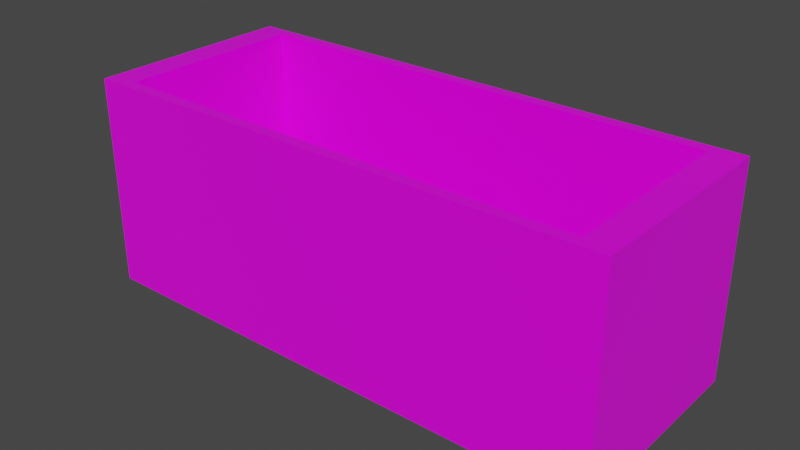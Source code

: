 # Source: bin.blend  (saved by Blender 2.93.21; exported with 4.5.12 LTS)
import bpy
from mathutils import Matrix  # noqa: F401  (used for matrix-valued properties, if any)

bpy.ops.wm.read_factory_settings(use_empty=True)
scene = bpy.context.scene
scene.name = 'Scene'

# ---- collections
col_collection = bpy.data.collections.new('Collection'); scene.collection.children.link(col_collection)

# ---- images (referenced by path relative to the original .blend; pixels are not part of the script)
import os
ASSET_DIR = os.environ.get("B2B_ASSET_DIR", "")  # directory of the original .blend (textures are referenced by path, not embedded)
HERE = os.path.dirname(os.path.abspath(__file__))  # packed textures are extracted next to this script under _unpacked/

def load_image(name, relpath, width, height, colorspace="sRGB"):
    """Load a texture the original file referenced (path relative to the .blend, or extracted next to this script)."""
    p = next((c for c in (os.path.join(HERE, relpath), os.path.join(ASSET_DIR, relpath)) if relpath and os.path.exists(c)), "")
    if p:
        img = bpy.data.images.load(p, check_existing=True)
        img.name = name
    else:  # same state as the original file: an image datablock whose file is absent (Cycles renders it pink)
        img = bpy.data.images.new(name, width, height)
        img.source = "FILE"
        img.filepath = "//" + (relpath or name)
    img.colorspace_settings.name = colorspace
    return img
img_wood_jpg = load_image('wood.jpg', 'wood.jpg', 1024, 1024, 'sRGB')

# ---- materials (node trees are filled in below, after node groups)
mat_material = bpy.data.materials.new('Material')
mat_material.alpha_threshold = 0.0
mat_material.use_transparent_shadow = False
mat_material.line_color = (0.0, 0.0, 0.0, 1.0)

# ---- material node trees
mat_material.use_nodes = True; mat_material.node_tree.nodes.clear()
_N = mat_material.node_tree.nodes; _L = mat_material.node_tree.links
n0 = _N.new('ShaderNodeOutputMaterial'); n0.name = 'Material Output'; n0.location = (300, 300)
n1 = _N.new('ShaderNodeBsdfPrincipled'); n1.name = 'Principled BSDF'; n1.location = (10, 300)
n1.distribution = 'GGX'
n1.subsurface_method = 'BURLEY'
n1.inputs[2].default_value = 0.4
n1.inputs[3].default_value = 1.45
n1.inputs[27].default_value = (0.0, 0.0, 0.0, 1.0)
n1.inputs[28].default_value = 1.0
n2 = _N.new('ShaderNodeTexImage'); n2.name = 'Image Texture'; n2.location = (-698, 158)
n2.image = img_wood_jpg
_L.new(n1.outputs[0], n0.inputs[0])
_L.new(n2.outputs[0], n1.inputs[0])
n0.is_active_output = True

# ---- world
world_world = bpy.data.worlds.new('World'); scene.world = world_world
world_world.use_nodes = True; world_world.node_tree.nodes.clear()
_N = world_world.node_tree.nodes; _L = world_world.node_tree.links
n0 = _N.new('ShaderNodeOutputWorld'); n0.name = 'World Output'; n0.location = (300, 300)
n1 = _N.new('ShaderNodeBackground'); n1.name = 'Background'; n1.location = (10, 300)
n1.inputs[0].default_value = (0.05088, 0.05088, 0.05088, 1.0)
_L.new(n1.outputs[0], n0.inputs[0])
n0.is_active_output = True
world_world.color = (0.05088, 0.05088, 0.05088)
world_world.use_sun_shadow = False
world_world.sun_shadow_jitter_overblur = 0.0

# ---- meshes
me_cube = bpy.data.meshes.new('Cube')
me_cube.from_pydata([(2.242, 0.8908, -0.6353), (2.242, -0.8908, -0.6353), (-2.242, 0.8908, -0.6353), (-2.242, -0.8908, -0.6353), (2.517, 1.0, 1.0), (2.517, 1.0, -1.0), (2.517, -1.0, 1.0), (2.517, -1.0, -1.0), (-2.517, 1.0, 1.0), (-2.517, 1.0, -1.0), (-2.517, -1.0, 1.0), (-2.517, -1.0, -1.0), (2.242, -0.8908, 1.0), (-2.242, -0.8908, 1.0), (-2.242, 0.8908, 1.0), (2.242, 0.8908, 1.0)], [], [(7, 6, 10, 11), (11, 10, 8, 9), (9, 5, 7, 11), (5, 4, 6, 7), (9, 8, 4, 5), (1, 3, 13, 12), (13, 3, 2, 14), (0, 2, 3, 1), (0, 1, 12, 15), (14, 2, 0, 15), (6, 4, 8, 10, 13, 14, 15, 12), (13, 10, 6, 12)])
_uv = me_cube.uv_layers.new(name='UVMap')
_uv.uv.foreach_set('vector', [0.375, 0.75, 0.625, 0.75, 0.625, 1.0, 0.375, 1.0, 0.375, 0.0, 0.625, 0.0, 0.625, 0.25, 0.375, 0.25, 0.125, 0.5, 0.375, 0.5, 0.375, 0.75, 0.125, 0.75, 0.375, 0.5, 0.625, 0.5, 0.625, 0.75, 0.375, 0.75, 0.375, 0.25, 0.625, 0.25, 0.625, 0.5, 0.375, 0.5, 0.375, 0.75, 0.375, 1.0, 0.5798, 1.0, 0.5798, 0.75, 0.5798, 0.0, 0.375, 0.0, 0.375, 0.25, 0.5798, 0.25, 0.375, 0.5, 0.125, 0.5, 0.125, 0.75, 0.375, 0.75, 0.375, 0.5, 0.375, 0.75, 0.5798, 0.75, 0.5798, 0.5, 0.5798, 0.25, 0.375, 0.25, 0.375, 0.5, 0.5798, 0.5, 0.625, 0.75, 0.625, 0.5, 0.875, 0.5, 0.875, 0.75, 0.8614, 0.7364, 0.8614, 0.5136, 0.6386, 0.5136, 0.6386, 0.7364, 0.8614, 0.7364, 0.875, 0.75, 0.625, 0.75, 0.6386, 0.7364])
me_cube.materials.append(mat_material)
me_cube.use_remesh_preserve_volume = False
me_cube.use_remesh_preserve_attributes = False
me_cube.use_mirror_vertex_groups = False
me_cube.update()

# ---- objects
ob_bin = bpy.data.objects.new('bin', me_cube)

# ---- transforms, parenting, visibility, modifiers, constraints
ob_bin.location = (0.0, 0.0, 0.0)
ob_bin.lock_rotations_4d = False
ob_bin.empty_display_type = 'ARROWS'
ob_bin.lineart.crease_threshold = 0.0

# ---- collection membership
col_collection.objects.link(ob_bin)

# ---- scene / render settings (as saved in the file)
scene.frame_start = 1; scene.frame_end = 250; scene.frame_set(1)
scene.render.engine = 'BLENDER_EEVEE_NEXT'
scene.cycles.use_denoising = False
scene.cycles.samples = 128
scene.cycles.sampling_pattern = 'TABULATED_SOBOL'
scene.cycles.use_adaptive_sampling = False
scene.cycles.use_light_tree = False
scene.view_settings.view_transform = 'Filmic'
bpy.context.view_layer.update()

# ---- added for rendering (the .blend has no active camera and no usable light): camera, sun
cam_auto = bpy.data.cameras.new('AutoCamera')
cam_auto.lens = 50.0
cam_auto.sensor_width = 36.0
cam_auto.clip_end = 1000.0
ob_auto_camera = bpy.data.objects.new('AutoCamera', cam_auto)
scene.collection.objects.link(ob_auto_camera)
ob_auto_camera.location = (5.34267, -6.4112, 4.27413)
ob_auto_camera.rotation_euler = (1.09748, -7.21219e-08, 0.694738)
scene.camera = ob_auto_camera
light_auto_sun = bpy.data.lights.new('AutoSun', 'SUN')
light_auto_sun.energy = 3.0
light_auto_sun.angle = 0.0523599
ob_auto_sun = bpy.data.objects.new('AutoSun', light_auto_sun)
scene.collection.objects.link(ob_auto_sun)
ob_auto_sun.rotation_euler = (0.872665, 0.174533, 0.523599)
bpy.context.view_layer.update()
